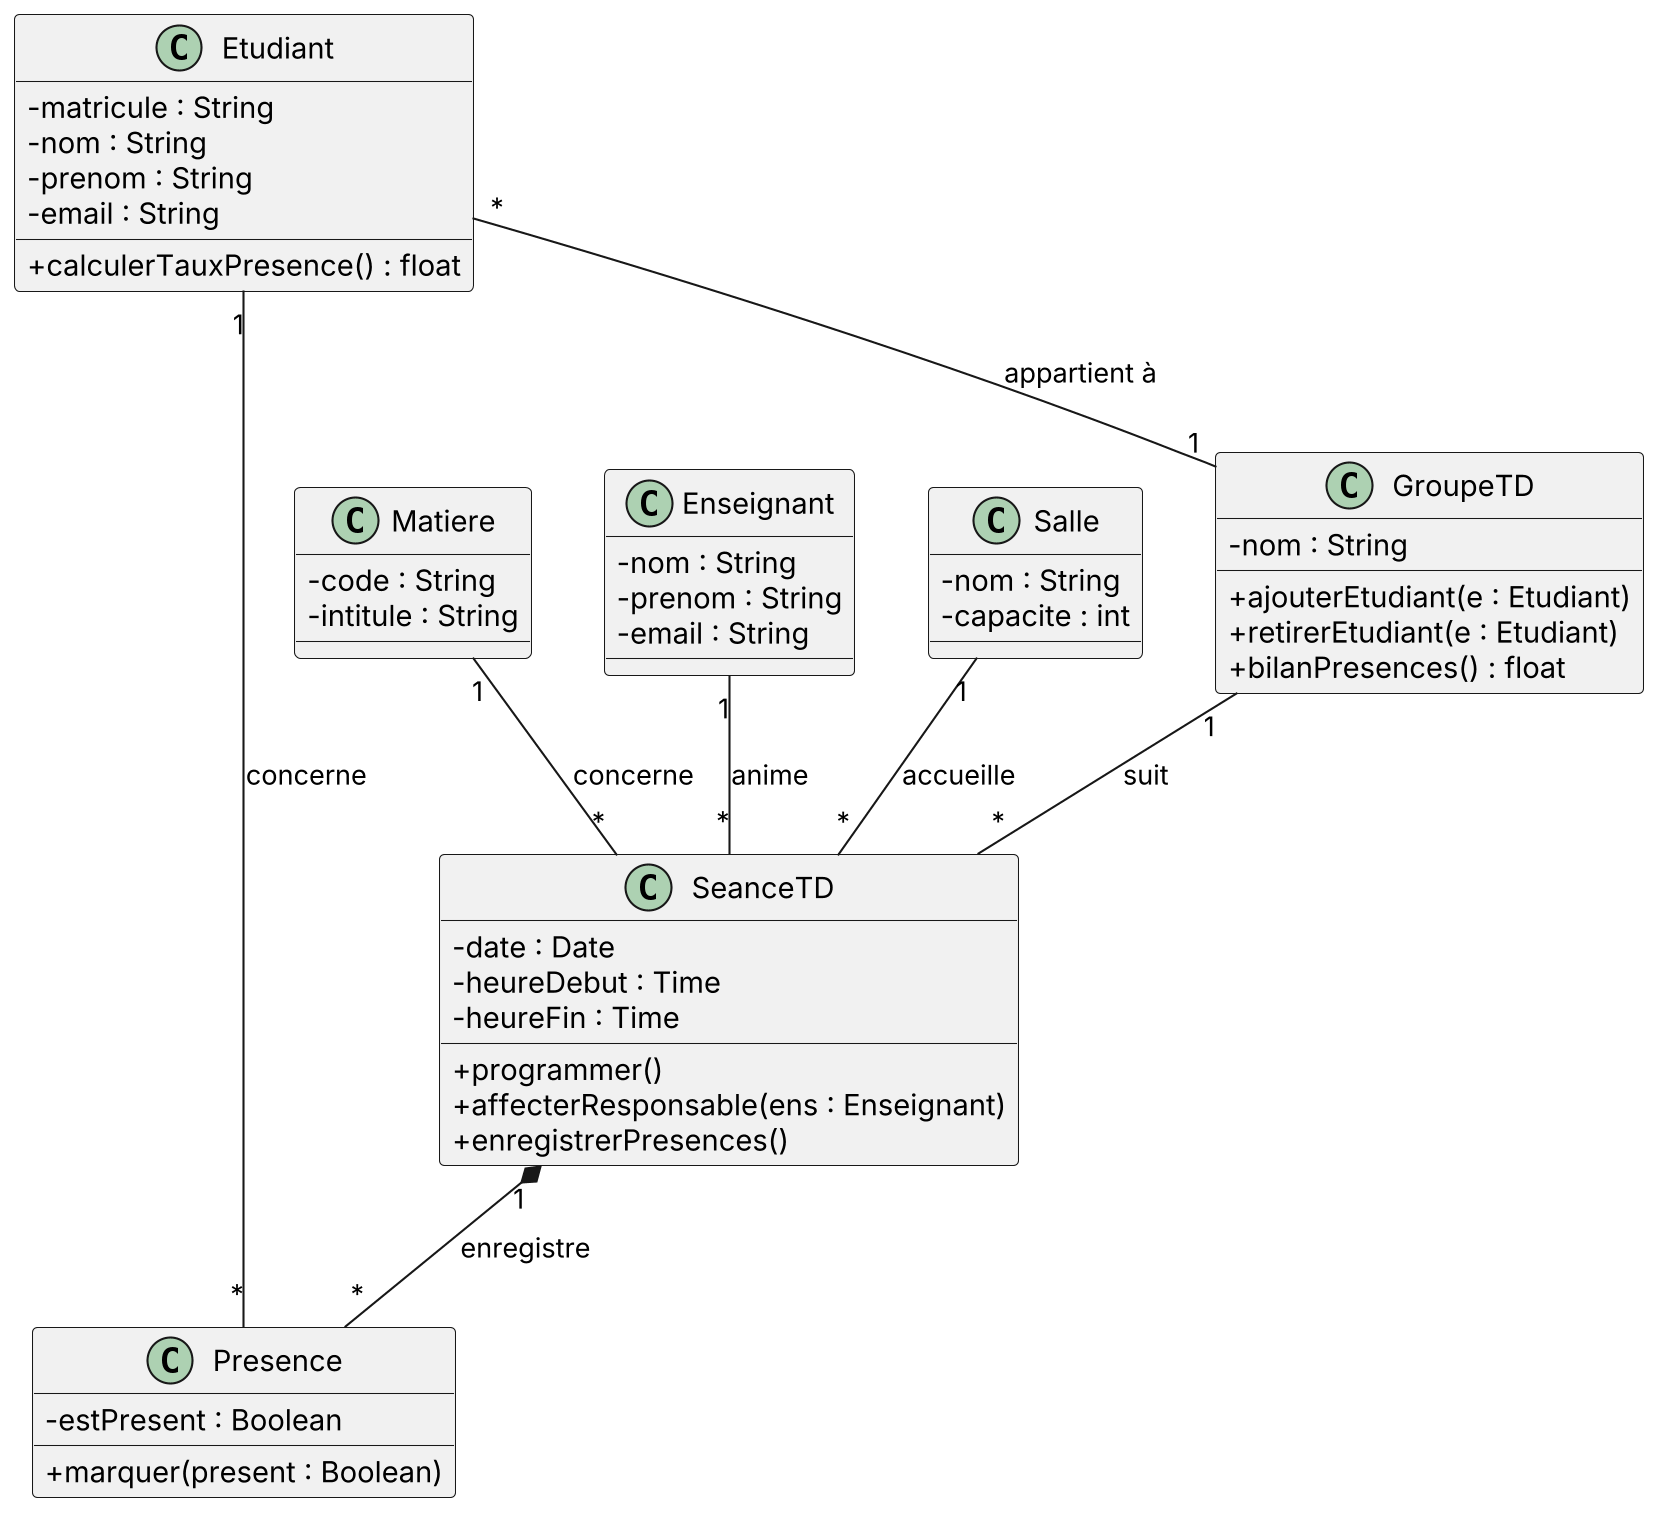

The diagram above was rendered by PlantUML. Its source (embedded in the PNG):
@startuml
skinparamlocked dpi 200
skinparam classAttributeIconSize 0
skinparam shadowing false

class Etudiant {
  - matricule : String
  - nom : String
  - prenom : String
  - email : String
  + calculerTauxPresence() : float
}

class GroupeTD {
  - nom : String
  + ajouterEtudiant(e : Etudiant)
  + retirerEtudiant(e : Etudiant)
  + bilanPresences() : float
}

class Matiere {
  - code : String
  - intitule : String
}

class Enseignant {
  - nom : String
  - prenom : String
  - email : String
}

class Salle {
  - nom : String
  - capacite : int
}

class SeanceTD {
  - date : Date
  - heureDebut : Time
  - heureFin : Time
  + programmer()
  + affecterResponsable(ens : Enseignant)
  + enregistrerPresences()
}

class Presence {
  - estPresent : Boolean
  + marquer(present : Boolean)
}

Etudiant "*" -- "1" GroupeTD : appartient à
GroupeTD "1" -- "*" SeanceTD : suit
Matiere "1" -- "*" SeanceTD : concerne
Enseignant "1" -- "*" SeanceTD : anime
Salle "1" -- "*" SeanceTD : accueille
SeanceTD "1" *-- "*" Presence : enregistre
Etudiant "1" -- "*" Presence : concerne
@enduml